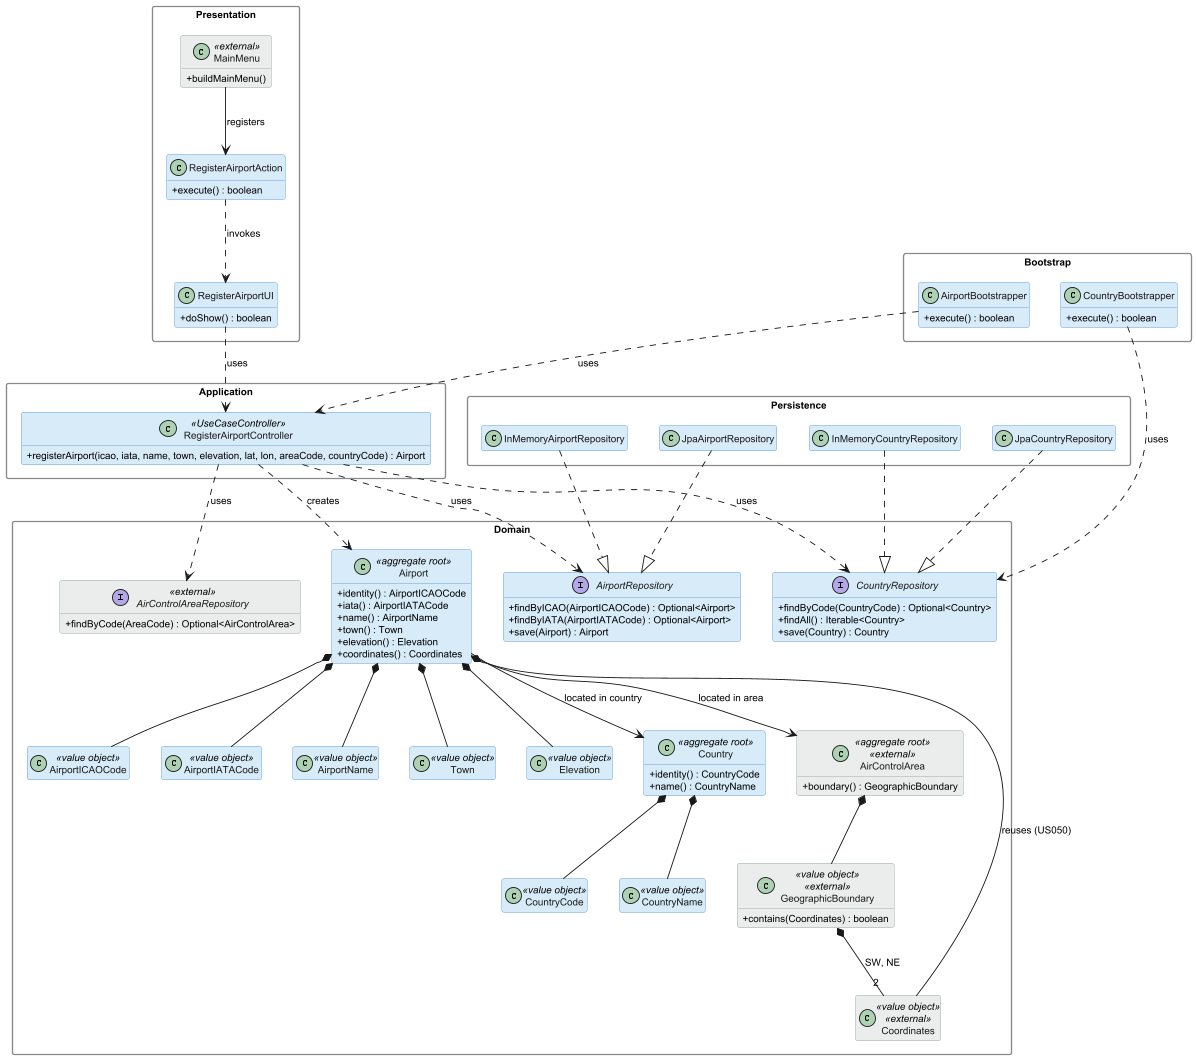

The diagram above was rendered by PlantUML. Its source (embedded in the PNG):
@startuml
skinparam classAttributeIconSize 0
skinparam classBackgroundColor #D6EAF8
skinparam classBorderColor #5B9BD5
skinparam classFontColor #1A1A1A
skinparam packageStyle rectangle
skinparam packageBackgroundColor transparent
skinparam packageBorderColor #888888
skinparam defaultFontSize 11
hide empty members

skinparam class {
    BackgroundColor<<external>> #EAEDED
    BorderColor<<external>> #95A5A6
    FontColor<<external>> #1A1A1A
}

' ============================================
' PRESENTATION (aisafe.app.backoffice.console)
' ============================================
package "Presentation" {
    class MainMenu <<external>> {
        + buildMainMenu()
    }
    class RegisterAirportAction {
        + execute() : boolean
    }
    class RegisterAirportUI {
        + doShow() : boolean
    }
}

' ============================================
' APPLICATION (aisafe.core)
' ============================================
package "Application" {
    class RegisterAirportController <<UseCaseController>> {
        + registerAirport(icao, iata, name, town, elevation, lat, lon, areaCode, countryCode) : Airport
    }
}

' ============================================
' DOMAIN (aisafe.core)
' ============================================
package "Domain" {

    ' --- Airport aggregate (new in US052) ---
    class Airport <<aggregate root>> {
        + identity() : AirportICAOCode
        + iata() : AirportIATACode
        + name() : AirportName
        + town() : Town
        + elevation() : Elevation
        + coordinates() : Coordinates
    }
    class AirportICAOCode <<value object>>
    class AirportIATACode <<value object>>
    class AirportName <<value object>>
    class Town <<value object>>
    class Elevation <<value object>>

    ' --- Country aggregate (new in US052) ---
    class Country <<aggregate root>> {
        + identity() : CountryCode
        + name() : CountryName
    }
    class CountryCode <<value object>>
    class CountryName <<value object>>

    ' --- AirControlArea aggregate (external, from US050) ---
    class AirControlArea <<aggregate root>><<external>> {
        + boundary() : GeographicBoundary
    }
    class GeographicBoundary <<value object>><<external>> {
        + contains(Coordinates) : boolean
    }
    class Coordinates <<value object>><<external>>

    ' --- Repositories ---
    interface AirportRepository {
        + findByICAO(AirportICAOCode) : Optional<Airport>
        + findByIATA(AirportIATACode) : Optional<Airport>
        + save(Airport) : Airport
    }
    interface CountryRepository {
        + findByCode(CountryCode) : Optional<Country>
        + findAll() : Iterable<Country>
        + save(Country) : Country
    }
    interface AirControlAreaRepository <<external>> {
        + findByCode(AreaCode) : Optional<AirControlArea>
    }
}

' ============================================
' PERSISTENCE (aisafe.persistence.impl)
' ============================================
package "Persistence" {
    class InMemoryAirportRepository
    class JpaAirportRepository
    class InMemoryCountryRepository
    class JpaCountryRepository
}

' ============================================
' BOOTSTRAP (aisafe.bootstrappers)
' ============================================
package "Bootstrap" {
    class CountryBootstrapper {
        + execute() : boolean
    }
    class AirportBootstrapper {
        + execute() : boolean
    }
}

' ============================================
' Relationships
' ============================================

' Presentation wiring
MainMenu --> RegisterAirportAction : registers
RegisterAirportAction ..> RegisterAirportUI : invokes
RegisterAirportUI ..> RegisterAirportController : uses

' Controller dependencies
RegisterAirportController ..> AirportRepository : uses
RegisterAirportController ..> CountryRepository : uses
RegisterAirportController ..> AirControlAreaRepository : uses
RegisterAirportController ..> Airport : creates

' Airport aggregate composition
Airport *-- AirportICAOCode
Airport *-- AirportIATACode
Airport *-- AirportName
Airport *-- Town
Airport *-- Elevation
Airport *-- Coordinates : reuses (US050)

' Airport cross-aggregate references
Airport --> AirControlArea : located in area
Airport --> Country : located in country

' Country aggregate composition
Country *-- CountryCode
Country *-- CountryName

' AirControlArea aggregate composition (external, shown for context)
AirControlArea *-- GeographicBoundary
GeographicBoundary *-- "2" Coordinates : SW, NE

' Persistence
InMemoryAirportRepository ..|> AirportRepository
JpaAirportRepository ..|> AirportRepository
InMemoryCountryRepository ..|> CountryRepository
JpaCountryRepository ..|> CountryRepository

' Bootstrap wiring
CountryBootstrapper ..> CountryRepository : uses
AirportBootstrapper ..> RegisterAirportController : uses

@enduml